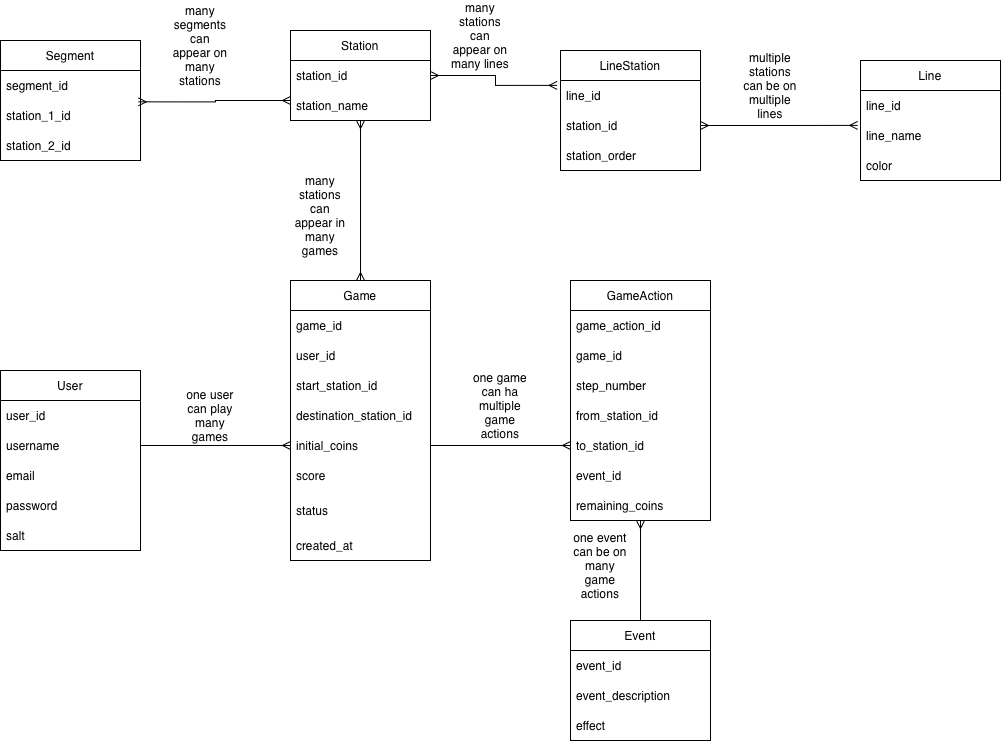

The diagram above was exported from draw.io. Its source (the exported page's mxGraphModel, read from the mxfile embedded in the PNG):
<mxGraphModel dx="1071" dy="1916" grid="1" gridSize="10" guides="1" tooltips="1" connect="1" arrows="1" fold="1" page="1" pageScale="1" pageWidth="827" pageHeight="1169" background="#FFFFFF" math="0" shadow="0">
  <root>
    <mxCell id="0" />
    <mxCell id="1" parent="0" />
    <mxCell id="UOjo9L0zgUKLEQVP8z_S-1" parent="1" style="swimlane;fontStyle=0;childLayout=stackLayout;horizontal=1;startSize=30;horizontalStack=0;resizeParent=1;resizeParentMax=0;resizeLast=0;collapsible=1;marginBottom=0;whiteSpace=wrap;html=1;" value="User" vertex="1">
      <mxGeometry height="180" width="140" x="160" y="240" as="geometry" />
    </mxCell>
    <mxCell id="UOjo9L0zgUKLEQVP8z_S-2" parent="UOjo9L0zgUKLEQVP8z_S-1" style="text;strokeColor=none;fillColor=none;align=left;verticalAlign=middle;spacingLeft=4;spacingRight=4;overflow=hidden;points=[[0,0.5],[1,0.5]];portConstraint=eastwest;rotatable=0;whiteSpace=wrap;html=1;" value="user_id" vertex="1">
      <mxGeometry height="30" width="140" y="30" as="geometry" />
    </mxCell>
    <mxCell id="UOjo9L0zgUKLEQVP8z_S-3" parent="UOjo9L0zgUKLEQVP8z_S-1" style="text;strokeColor=none;fillColor=none;align=left;verticalAlign=middle;spacingLeft=4;spacingRight=4;overflow=hidden;points=[[0,0.5],[1,0.5]];portConstraint=eastwest;rotatable=0;whiteSpace=wrap;html=1;" value="username" vertex="1">
      <mxGeometry height="30" width="140" y="60" as="geometry" />
    </mxCell>
    <mxCell id="UOjo9L0zgUKLEQVP8z_S-4" parent="UOjo9L0zgUKLEQVP8z_S-1" style="text;strokeColor=none;fillColor=none;align=left;verticalAlign=middle;spacingLeft=4;spacingRight=4;overflow=hidden;points=[[0,0.5],[1,0.5]];portConstraint=eastwest;rotatable=0;whiteSpace=wrap;html=1;" value="email" vertex="1">
      <mxGeometry height="30" width="140" y="90" as="geometry" />
    </mxCell>
    <mxCell id="UOjo9L0zgUKLEQVP8z_S-65" parent="UOjo9L0zgUKLEQVP8z_S-1" style="text;strokeColor=none;fillColor=none;align=left;verticalAlign=middle;spacingLeft=4;spacingRight=4;overflow=hidden;points=[[0,0.5],[1,0.5]];portConstraint=eastwest;rotatable=0;whiteSpace=wrap;html=1;" value="password" vertex="1">
      <mxGeometry height="30" width="140" y="120" as="geometry" />
    </mxCell>
    <mxCell id="UOjo9L0zgUKLEQVP8z_S-66" parent="UOjo9L0zgUKLEQVP8z_S-1" style="text;strokeColor=none;fillColor=none;align=left;verticalAlign=middle;spacingLeft=4;spacingRight=4;overflow=hidden;points=[[0,0.5],[1,0.5]];portConstraint=eastwest;rotatable=0;whiteSpace=wrap;html=1;" value="salt" vertex="1">
      <mxGeometry height="30" width="140" y="150" as="geometry" />
    </mxCell>
    <mxCell id="UOjo9L0zgUKLEQVP8z_S-5" parent="1" style="swimlane;fontStyle=0;childLayout=stackLayout;horizontal=1;startSize=30;horizontalStack=0;resizeParent=1;resizeParentMax=0;resizeLast=0;collapsible=1;marginBottom=0;whiteSpace=wrap;html=1;" value="Line" vertex="1">
      <mxGeometry height="120" width="140" x="1020" y="-70" as="geometry" />
    </mxCell>
    <mxCell id="UOjo9L0zgUKLEQVP8z_S-6" parent="UOjo9L0zgUKLEQVP8z_S-5" style="text;strokeColor=none;fillColor=none;align=left;verticalAlign=middle;spacingLeft=4;spacingRight=4;overflow=hidden;points=[[0,0.5],[1,0.5]];portConstraint=eastwest;rotatable=0;whiteSpace=wrap;html=1;" value="line_id" vertex="1">
      <mxGeometry height="30" width="140" y="30" as="geometry" />
    </mxCell>
    <mxCell id="UOjo9L0zgUKLEQVP8z_S-7" parent="UOjo9L0zgUKLEQVP8z_S-5" style="text;strokeColor=none;fillColor=none;align=left;verticalAlign=middle;spacingLeft=4;spacingRight=4;overflow=hidden;points=[[0,0.5],[1,0.5]];portConstraint=eastwest;rotatable=0;whiteSpace=wrap;html=1;" value="line_name" vertex="1">
      <mxGeometry height="30" width="140" y="60" as="geometry" />
    </mxCell>
    <mxCell id="UOjo9L0zgUKLEQVP8z_S-8" parent="UOjo9L0zgUKLEQVP8z_S-5" style="text;strokeColor=none;fillColor=none;align=left;verticalAlign=middle;spacingLeft=4;spacingRight=4;overflow=hidden;points=[[0,0.5],[1,0.5]];portConstraint=eastwest;rotatable=0;whiteSpace=wrap;html=1;" value="color" vertex="1">
      <mxGeometry height="30" width="140" y="90" as="geometry" />
    </mxCell>
    <mxCell id="UOjo9L0zgUKLEQVP8z_S-9" parent="1" style="swimlane;fontStyle=0;childLayout=stackLayout;horizontal=1;startSize=30;horizontalStack=0;resizeParent=1;resizeParentMax=0;resizeLast=0;collapsible=1;marginBottom=0;whiteSpace=wrap;html=1;" value="LineStation" vertex="1">
      <mxGeometry height="120" width="140" x="720" y="-80" as="geometry" />
    </mxCell>
    <mxCell id="UOjo9L0zgUKLEQVP8z_S-10" parent="UOjo9L0zgUKLEQVP8z_S-9" style="text;strokeColor=none;fillColor=none;align=left;verticalAlign=middle;spacingLeft=4;spacingRight=4;overflow=hidden;points=[[0,0.5],[1,0.5]];portConstraint=eastwest;rotatable=0;whiteSpace=wrap;html=1;" value="line_id" vertex="1">
      <mxGeometry height="30" width="140" y="30" as="geometry" />
    </mxCell>
    <mxCell id="UOjo9L0zgUKLEQVP8z_S-12" parent="UOjo9L0zgUKLEQVP8z_S-9" style="text;strokeColor=none;fillColor=none;align=left;verticalAlign=middle;spacingLeft=4;spacingRight=4;overflow=hidden;points=[[0,0.5],[1,0.5]];portConstraint=eastwest;rotatable=0;whiteSpace=wrap;html=1;" value="station_id" vertex="1">
      <mxGeometry height="30" width="140" y="60" as="geometry" />
    </mxCell>
    <mxCell id="UOjo9L0zgUKLEQVP8z_S-17" parent="UOjo9L0zgUKLEQVP8z_S-9" style="text;strokeColor=none;fillColor=none;align=left;verticalAlign=middle;spacingLeft=4;spacingRight=4;overflow=hidden;points=[[0,0.5],[1,0.5]];portConstraint=eastwest;rotatable=0;whiteSpace=wrap;html=1;" value="station_order" vertex="1">
      <mxGeometry height="30" width="140" y="90" as="geometry" />
    </mxCell>
    <mxCell id="UOjo9L0zgUKLEQVP8z_S-13" parent="1" style="swimlane;fontStyle=0;childLayout=stackLayout;horizontal=1;startSize=30;horizontalStack=0;resizeParent=1;resizeParentMax=0;resizeLast=0;collapsible=1;marginBottom=0;whiteSpace=wrap;html=1;" value="Segment" vertex="1">
      <mxGeometry height="120" width="140" x="160" y="-90" as="geometry" />
    </mxCell>
    <mxCell id="UOjo9L0zgUKLEQVP8z_S-14" parent="UOjo9L0zgUKLEQVP8z_S-13" style="text;strokeColor=none;fillColor=none;align=left;verticalAlign=middle;spacingLeft=4;spacingRight=4;overflow=hidden;points=[[0,0.5],[1,0.5]];portConstraint=eastwest;rotatable=0;whiteSpace=wrap;html=1;" value="segment_id" vertex="1">
      <mxGeometry height="30" width="140" y="30" as="geometry" />
    </mxCell>
    <mxCell id="UOjo9L0zgUKLEQVP8z_S-15" parent="UOjo9L0zgUKLEQVP8z_S-13" style="text;strokeColor=none;fillColor=none;align=left;verticalAlign=middle;spacingLeft=4;spacingRight=4;overflow=hidden;points=[[0,0.5],[1,0.5]];portConstraint=eastwest;rotatable=0;whiteSpace=wrap;html=1;" value="station_1_id" vertex="1">
      <mxGeometry height="30" width="140" y="60" as="geometry" />
    </mxCell>
    <mxCell id="UOjo9L0zgUKLEQVP8z_S-16" parent="UOjo9L0zgUKLEQVP8z_S-13" style="text;strokeColor=none;fillColor=none;align=left;verticalAlign=middle;spacingLeft=4;spacingRight=4;overflow=hidden;points=[[0,0.5],[1,0.5]];portConstraint=eastwest;rotatable=0;whiteSpace=wrap;html=1;" value="station_2_id" vertex="1">
      <mxGeometry height="30" width="140" y="90" as="geometry" />
    </mxCell>
    <mxCell id="UOjo9L0zgUKLEQVP8z_S-20" parent="1" style="swimlane;fontStyle=0;childLayout=stackLayout;horizontal=1;startSize=30;horizontalStack=0;resizeParent=1;resizeParentMax=0;resizeLast=0;collapsible=1;marginBottom=0;whiteSpace=wrap;html=1;" value="Event" vertex="1">
      <mxGeometry height="120" width="140" x="730" y="490" as="geometry" />
    </mxCell>
    <mxCell id="UOjo9L0zgUKLEQVP8z_S-21" parent="UOjo9L0zgUKLEQVP8z_S-20" style="text;strokeColor=none;fillColor=none;align=left;verticalAlign=middle;spacingLeft=4;spacingRight=4;overflow=hidden;points=[[0,0.5],[1,0.5]];portConstraint=eastwest;rotatable=0;whiteSpace=wrap;html=1;" value="event_id" vertex="1">
      <mxGeometry height="30" width="140" y="30" as="geometry" />
    </mxCell>
    <mxCell id="UOjo9L0zgUKLEQVP8z_S-22" parent="UOjo9L0zgUKLEQVP8z_S-20" style="text;strokeColor=none;fillColor=none;align=left;verticalAlign=middle;spacingLeft=4;spacingRight=4;overflow=hidden;points=[[0,0.5],[1,0.5]];portConstraint=eastwest;rotatable=0;whiteSpace=wrap;html=1;" value="event_description" vertex="1">
      <mxGeometry height="30" width="140" y="60" as="geometry" />
    </mxCell>
    <mxCell id="UOjo9L0zgUKLEQVP8z_S-23" parent="UOjo9L0zgUKLEQVP8z_S-20" style="text;strokeColor=none;fillColor=none;align=left;verticalAlign=middle;spacingLeft=4;spacingRight=4;overflow=hidden;points=[[0,0.5],[1,0.5]];portConstraint=eastwest;rotatable=0;whiteSpace=wrap;html=1;" value="effect" vertex="1">
      <mxGeometry height="30" width="140" y="90" as="geometry" />
    </mxCell>
    <mxCell id="UOjo9L0zgUKLEQVP8z_S-24" parent="1" style="swimlane;fontStyle=0;childLayout=stackLayout;horizontal=1;startSize=30;horizontalStack=0;resizeParent=1;resizeParentMax=0;resizeLast=0;collapsible=1;marginBottom=0;whiteSpace=wrap;html=1;" value="Game" vertex="1">
      <mxGeometry height="280" width="140" x="450" y="150" as="geometry" />
    </mxCell>
    <mxCell id="UOjo9L0zgUKLEQVP8z_S-25" parent="UOjo9L0zgUKLEQVP8z_S-24" style="text;strokeColor=none;fillColor=none;align=left;verticalAlign=middle;spacingLeft=4;spacingRight=4;overflow=hidden;points=[[0,0.5],[1,0.5]];portConstraint=eastwest;rotatable=0;whiteSpace=wrap;html=1;" value="game_id" vertex="1">
      <mxGeometry height="30" width="140" y="30" as="geometry" />
    </mxCell>
    <mxCell id="UOjo9L0zgUKLEQVP8z_S-26" parent="UOjo9L0zgUKLEQVP8z_S-24" style="text;strokeColor=none;fillColor=none;align=left;verticalAlign=middle;spacingLeft=4;spacingRight=4;overflow=hidden;points=[[0,0.5],[1,0.5]];portConstraint=eastwest;rotatable=0;whiteSpace=wrap;html=1;" value="user_id" vertex="1">
      <mxGeometry height="30" width="140" y="60" as="geometry" />
    </mxCell>
    <mxCell id="UOjo9L0zgUKLEQVP8z_S-27" parent="UOjo9L0zgUKLEQVP8z_S-24" style="text;strokeColor=none;fillColor=none;align=left;verticalAlign=middle;spacingLeft=4;spacingRight=4;overflow=hidden;points=[[0,0.5],[1,0.5]];portConstraint=eastwest;rotatable=0;whiteSpace=wrap;html=1;" value="start_station_id" vertex="1">
      <mxGeometry height="30" width="140" y="90" as="geometry" />
    </mxCell>
    <mxCell id="UOjo9L0zgUKLEQVP8z_S-28" parent="UOjo9L0zgUKLEQVP8z_S-24" style="text;strokeColor=none;fillColor=none;align=left;verticalAlign=middle;spacingLeft=4;spacingRight=4;overflow=hidden;points=[[0,0.5],[1,0.5]];portConstraint=eastwest;rotatable=0;whiteSpace=wrap;html=1;" value="destination_station_id" vertex="1">
      <mxGeometry height="30" width="140" y="120" as="geometry" />
    </mxCell>
    <mxCell id="UOjo9L0zgUKLEQVP8z_S-29" parent="UOjo9L0zgUKLEQVP8z_S-24" style="text;strokeColor=none;fillColor=none;align=left;verticalAlign=middle;spacingLeft=4;spacingRight=4;overflow=hidden;points=[[0,0.5],[1,0.5]];portConstraint=eastwest;rotatable=0;whiteSpace=wrap;html=1;" value="initial_coins" vertex="1">
      <mxGeometry height="30" width="140" y="150" as="geometry" />
    </mxCell>
    <mxCell id="UOjo9L0zgUKLEQVP8z_S-30" parent="UOjo9L0zgUKLEQVP8z_S-24" style="text;strokeColor=none;fillColor=none;align=left;verticalAlign=middle;spacingLeft=4;spacingRight=4;overflow=hidden;points=[[0,0.5],[1,0.5]];portConstraint=eastwest;rotatable=0;whiteSpace=wrap;html=1;" value="score" vertex="1">
      <mxGeometry height="30" width="140" y="180" as="geometry" />
    </mxCell>
    <mxCell id="UOjo9L0zgUKLEQVP8z_S-31" parent="UOjo9L0zgUKLEQVP8z_S-24" style="text;strokeColor=none;fillColor=none;align=left;verticalAlign=middle;spacingLeft=4;spacingRight=4;overflow=hidden;points=[[0,0.5],[1,0.5]];portConstraint=eastwest;rotatable=0;whiteSpace=wrap;html=1;" value="status" vertex="1">
      <mxGeometry height="40" width="140" y="210" as="geometry" />
    </mxCell>
    <mxCell id="UOjo9L0zgUKLEQVP8z_S-32" parent="UOjo9L0zgUKLEQVP8z_S-24" style="text;strokeColor=none;fillColor=none;align=left;verticalAlign=middle;spacingLeft=4;spacingRight=4;overflow=hidden;points=[[0,0.5],[1,0.5]];portConstraint=eastwest;rotatable=0;whiteSpace=wrap;html=1;" value="created_at" vertex="1">
      <mxGeometry height="30" width="140" y="250" as="geometry" />
    </mxCell>
    <mxCell id="UOjo9L0zgUKLEQVP8z_S-55" edge="1" parent="1" source="UOjo9L0zgUKLEQVP8z_S-34" style="edgeStyle=orthogonalEdgeStyle;rounded=0;orthogonalLoop=1;jettySize=auto;html=1;endArrow=none;endFill=0;startArrow=ERmany;startFill=0;" target="UOjo9L0zgUKLEQVP8z_S-20">
      <mxGeometry relative="1" as="geometry" />
    </mxCell>
    <mxCell id="UOjo9L0zgUKLEQVP8z_S-34" parent="1" style="swimlane;fontStyle=0;childLayout=stackLayout;horizontal=1;startSize=30;horizontalStack=0;resizeParent=1;resizeParentMax=0;resizeLast=0;collapsible=1;marginBottom=0;whiteSpace=wrap;html=1;" value="GameAction" vertex="1">
      <mxGeometry height="240" width="140" x="730" y="150" as="geometry" />
    </mxCell>
    <mxCell id="UOjo9L0zgUKLEQVP8z_S-35" parent="UOjo9L0zgUKLEQVP8z_S-34" style="text;strokeColor=none;fillColor=none;align=left;verticalAlign=middle;spacingLeft=4;spacingRight=4;overflow=hidden;points=[[0,0.5],[1,0.5]];portConstraint=eastwest;rotatable=0;whiteSpace=wrap;html=1;" value="game_action_id" vertex="1">
      <mxGeometry height="30" width="140" y="30" as="geometry" />
    </mxCell>
    <mxCell id="UOjo9L0zgUKLEQVP8z_S-36" parent="UOjo9L0zgUKLEQVP8z_S-34" style="text;strokeColor=none;fillColor=none;align=left;verticalAlign=middle;spacingLeft=4;spacingRight=4;overflow=hidden;points=[[0,0.5],[1,0.5]];portConstraint=eastwest;rotatable=0;whiteSpace=wrap;html=1;" value="game_id" vertex="1">
      <mxGeometry height="30" width="140" y="60" as="geometry" />
    </mxCell>
    <mxCell id="UOjo9L0zgUKLEQVP8z_S-37" parent="UOjo9L0zgUKLEQVP8z_S-34" style="text;strokeColor=none;fillColor=none;align=left;verticalAlign=middle;spacingLeft=4;spacingRight=4;overflow=hidden;points=[[0,0.5],[1,0.5]];portConstraint=eastwest;rotatable=0;whiteSpace=wrap;html=1;" value="step_number" vertex="1">
      <mxGeometry height="30" width="140" y="90" as="geometry" />
    </mxCell>
    <mxCell id="UOjo9L0zgUKLEQVP8z_S-38" parent="UOjo9L0zgUKLEQVP8z_S-34" style="text;strokeColor=none;fillColor=none;align=left;verticalAlign=middle;spacingLeft=4;spacingRight=4;overflow=hidden;points=[[0,0.5],[1,0.5]];portConstraint=eastwest;rotatable=0;whiteSpace=wrap;html=1;" value="from_station_id" vertex="1">
      <mxGeometry height="30" width="140" y="120" as="geometry" />
    </mxCell>
    <mxCell id="UOjo9L0zgUKLEQVP8z_S-39" parent="UOjo9L0zgUKLEQVP8z_S-34" style="text;strokeColor=none;fillColor=none;align=left;verticalAlign=middle;spacingLeft=4;spacingRight=4;overflow=hidden;points=[[0,0.5],[1,0.5]];portConstraint=eastwest;rotatable=0;whiteSpace=wrap;html=1;" value="to_station_id" vertex="1">
      <mxGeometry height="30" width="140" y="150" as="geometry" />
    </mxCell>
    <mxCell id="UOjo9L0zgUKLEQVP8z_S-40" parent="UOjo9L0zgUKLEQVP8z_S-34" style="text;strokeColor=none;fillColor=none;align=left;verticalAlign=middle;spacingLeft=4;spacingRight=4;overflow=hidden;points=[[0,0.5],[1,0.5]];portConstraint=eastwest;rotatable=0;whiteSpace=wrap;html=1;" value="event_id" vertex="1">
      <mxGeometry height="30" width="140" y="180" as="geometry" />
    </mxCell>
    <mxCell id="UOjo9L0zgUKLEQVP8z_S-41" parent="UOjo9L0zgUKLEQVP8z_S-34" style="text;strokeColor=none;fillColor=none;align=left;verticalAlign=middle;spacingLeft=4;spacingRight=4;overflow=hidden;points=[[0,0.5],[1,0.5]];portConstraint=eastwest;rotatable=0;whiteSpace=wrap;html=1;" value="remaining_coins" vertex="1">
      <mxGeometry height="30" width="140" y="210" as="geometry" />
    </mxCell>
    <mxCell id="UOjo9L0zgUKLEQVP8z_S-57" edge="1" parent="1" source="UOjo9L0zgUKLEQVP8z_S-42" style="edgeStyle=orthogonalEdgeStyle;rounded=0;orthogonalLoop=1;jettySize=auto;html=1;entryX=0.5;entryY=0;entryDx=0;entryDy=0;startArrow=ERmany;startFill=0;endArrow=ERmany;endFill=0;" target="UOjo9L0zgUKLEQVP8z_S-24">
      <mxGeometry relative="1" as="geometry" />
    </mxCell>
    <mxCell id="UOjo9L0zgUKLEQVP8z_S-42" parent="1" style="swimlane;fontStyle=0;childLayout=stackLayout;horizontal=1;startSize=30;horizontalStack=0;resizeParent=1;resizeParentMax=0;resizeLast=0;collapsible=1;marginBottom=0;whiteSpace=wrap;html=1;" value="Station" vertex="1">
      <mxGeometry height="90" width="140" x="450" y="-100" as="geometry" />
    </mxCell>
    <mxCell id="UOjo9L0zgUKLEQVP8z_S-43" parent="UOjo9L0zgUKLEQVP8z_S-42" style="text;strokeColor=none;fillColor=none;align=left;verticalAlign=middle;spacingLeft=4;spacingRight=4;overflow=hidden;points=[[0,0.5],[1,0.5]];portConstraint=eastwest;rotatable=0;whiteSpace=wrap;html=1;" value="station_id" vertex="1">
      <mxGeometry height="30" width="140" y="30" as="geometry" />
    </mxCell>
    <mxCell id="UOjo9L0zgUKLEQVP8z_S-44" parent="UOjo9L0zgUKLEQVP8z_S-42" style="text;strokeColor=none;fillColor=none;align=left;verticalAlign=middle;spacingLeft=4;spacingRight=4;overflow=hidden;points=[[0,0.5],[1,0.5]];portConstraint=eastwest;rotatable=0;whiteSpace=wrap;html=1;" value="station_name" vertex="1">
      <mxGeometry height="30" width="140" y="60" as="geometry" />
    </mxCell>
    <mxCell id="UOjo9L0zgUKLEQVP8z_S-46" edge="1" parent="1" source="UOjo9L0zgUKLEQVP8z_S-3" style="edgeStyle=orthogonalEdgeStyle;rounded=0;orthogonalLoop=1;jettySize=auto;html=1;entryX=0;entryY=0.5;entryDx=0;entryDy=0;endArrow=ERmany;endFill=0;" target="UOjo9L0zgUKLEQVP8z_S-29">
      <mxGeometry relative="1" as="geometry" />
    </mxCell>
    <mxCell id="UOjo9L0zgUKLEQVP8z_S-47" parent="1" style="text;html=1;whiteSpace=wrap;strokeColor=none;fillColor=none;align=center;verticalAlign=middle;rounded=0;" value="one user can play many games" vertex="1">
      <mxGeometry height="30" width="60" x="340" y="270" as="geometry" />
    </mxCell>
    <mxCell id="UOjo9L0zgUKLEQVP8z_S-48" edge="1" parent="1" style="edgeStyle=orthogonalEdgeStyle;rounded=0;orthogonalLoop=1;jettySize=auto;html=1;entryX=-0.02;entryY=0.163;entryDx=0;entryDy=0;entryPerimeter=0;endArrow=ERmany;endFill=0;startArrow=ERmany;startFill=0;" target="UOjo9L0zgUKLEQVP8z_S-7">
      <mxGeometry relative="1" as="geometry">
        <mxPoint x="860" y="-5" as="sourcePoint" />
      </mxGeometry>
    </mxCell>
    <mxCell id="UOjo9L0zgUKLEQVP8z_S-49" parent="1" style="text;html=1;whiteSpace=wrap;strokeColor=none;fillColor=none;align=center;verticalAlign=middle;rounded=0;" value="multiple stations can be on multiple lines" vertex="1">
      <mxGeometry height="30" width="60" x="900" y="-60" as="geometry" />
    </mxCell>
    <mxCell id="UOjo9L0zgUKLEQVP8z_S-52" edge="1" parent="1" source="UOjo9L0zgUKLEQVP8z_S-29" style="edgeStyle=orthogonalEdgeStyle;rounded=0;orthogonalLoop=1;jettySize=auto;html=1;entryX=0;entryY=0.5;entryDx=0;entryDy=0;endArrow=ERmany;endFill=0;" target="UOjo9L0zgUKLEQVP8z_S-39">
      <mxGeometry relative="1" as="geometry" />
    </mxCell>
    <mxCell id="UOjo9L0zgUKLEQVP8z_S-53" parent="1" style="text;html=1;whiteSpace=wrap;strokeColor=none;fillColor=none;align=center;verticalAlign=middle;rounded=0;" value="one game can ha multiple game actions" vertex="1">
      <mxGeometry height="30" width="60" x="630" y="260" as="geometry" />
    </mxCell>
    <mxCell id="UOjo9L0zgUKLEQVP8z_S-56" parent="1" style="text;html=1;whiteSpace=wrap;strokeColor=none;fillColor=none;align=center;verticalAlign=middle;rounded=0;" value="one event can be on many game actions" vertex="1">
      <mxGeometry height="30" width="60" x="730" y="420" as="geometry" />
    </mxCell>
    <mxCell id="UOjo9L0zgUKLEQVP8z_S-58" parent="1" style="text;html=1;whiteSpace=wrap;strokeColor=none;fillColor=none;align=center;verticalAlign=middle;rounded=0;" value="many stations can appear in many games" vertex="1">
      <mxGeometry height="30" width="60" x="450" y="70" as="geometry" />
    </mxCell>
    <mxCell id="UOjo9L0zgUKLEQVP8z_S-61" edge="1" parent="1" source="UOjo9L0zgUKLEQVP8z_S-42" style="edgeStyle=orthogonalEdgeStyle;rounded=0;orthogonalLoop=1;jettySize=auto;html=1;entryX=0.984;entryY=0.045;entryDx=0;entryDy=0;entryPerimeter=0;startArrow=ERmany;startFill=0;endArrow=ERmany;endFill=0;" target="UOjo9L0zgUKLEQVP8z_S-15">
      <mxGeometry relative="1" as="geometry">
        <Array as="points">
          <mxPoint x="375" y="-30" />
          <mxPoint x="375" y="-29" />
        </Array>
      </mxGeometry>
    </mxCell>
    <mxCell id="UOjo9L0zgUKLEQVP8z_S-62" parent="1" style="text;html=1;whiteSpace=wrap;strokeColor=none;fillColor=none;align=center;verticalAlign=middle;rounded=0;" value="many segments can appear on many stations" vertex="1">
      <mxGeometry height="30" width="60" x="330" y="-100" as="geometry" />
    </mxCell>
    <mxCell id="UOjo9L0zgUKLEQVP8z_S-63" edge="1" parent="1" source="UOjo9L0zgUKLEQVP8z_S-43" style="edgeStyle=orthogonalEdgeStyle;rounded=0;orthogonalLoop=1;jettySize=auto;html=1;entryX=-0.024;entryY=0.163;entryDx=0;entryDy=0;entryPerimeter=0;startArrow=ERmany;startFill=0;endArrow=ERmany;endFill=0;" target="UOjo9L0zgUKLEQVP8z_S-10">
      <mxGeometry relative="1" as="geometry" />
    </mxCell>
    <mxCell id="UOjo9L0zgUKLEQVP8z_S-64" parent="1" style="text;html=1;whiteSpace=wrap;strokeColor=none;fillColor=none;align=center;verticalAlign=middle;rounded=0;" value="many stations can appear on many lines" vertex="1">
      <mxGeometry height="30" width="60" x="610" y="-110" as="geometry" />
    </mxCell>
  </root>
</mxGraphModel>